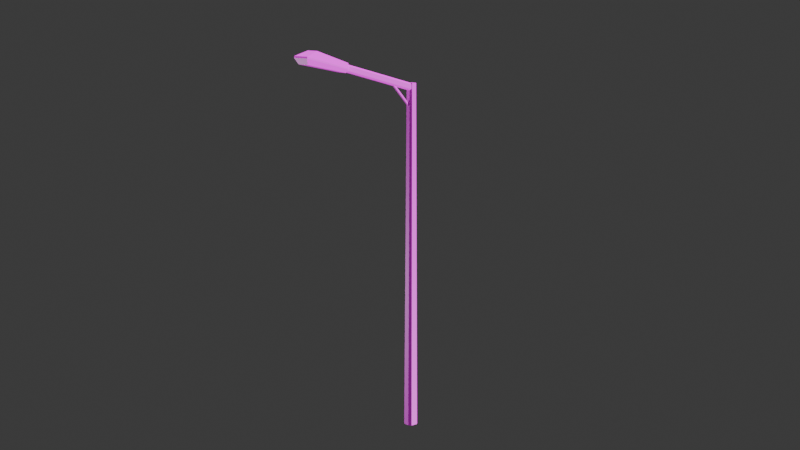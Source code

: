 # Source: SPW_Urban_Road_Props_Street_Light_01.blend  (saved by Blender 5.0.119; exported with 4.5.12 LTS)
import bpy
from mathutils import Matrix  # noqa: F401  (used for matrix-valued properties, if any)

bpy.ops.wm.read_factory_settings(use_empty=True)
scene = bpy.context.scene
scene.name = 'Scene'

# ---- collections
col_collection = bpy.data.collections.new('Collection'); scene.collection.children.link(col_collection)

# ---- images (referenced by path relative to the original .blend; pixels are not part of the script)
import os
ASSET_DIR = os.environ.get("B2B_ASSET_DIR", "")  # directory of the original .blend (textures are referenced by path, not embedded)
HERE = os.path.dirname(os.path.abspath(__file__))  # packed textures are extracted next to this script under _unpacked/

def load_image(name, relpath, width, height, colorspace="sRGB"):
    """Load a texture the original file referenced (path relative to the .blend, or extracted next to this script)."""
    p = next((c for c in (os.path.join(HERE, relpath), os.path.join(ASSET_DIR, relpath)) if relpath and os.path.exists(c)), "")
    if p:
        img = bpy.data.images.load(p, check_existing=True)
        img.name = name
    else:  # same state as the original file: an image datablock whose file is absent (Cycles renders it pink)
        img = bpy.data.images.new(name, width, height)
        img.source = "FILE"
        img.filepath = "//" + (relpath or name)
    img.colorspace_settings.name = colorspace
    return img
img_spw_urban_road_props_01_png = load_image('SPW_Urban_Road Props_01.png', 'SPW_Urban_Road Props_01.png', 1024, 1024, 'sRGB')

# ---- materials (node trees are filled in below, after node groups)
mat_spw_urban_road_props_01 = bpy.data.materials.new('SPW_Urban_Road Props_01')
mat_spw_urban_road_props_01.roughness = 0.5528
mat_spw_urban_road_props_01.specular_intensity = 1.0

# ---- material node trees
mat_spw_urban_road_props_01.use_nodes = True; mat_spw_urban_road_props_01.node_tree.nodes.clear()
_N = mat_spw_urban_road_props_01.node_tree.nodes; _L = mat_spw_urban_road_props_01.node_tree.links
n0 = _N.new('ShaderNodeBsdfPrincipled'); n0.name = '原理化 BSDF'; n0.location = (0, 300)
n0.inputs[2].default_value = 0.5528
n0.inputs[13].default_value = 1.0
n0.inputs[14].default_value = (0.2, 0.2, 0.2, 1.0)
n0.inputs[27].default_value = (0.0, 0.0, 0.0, 1.0)
n0.inputs[28].default_value = 1.0
n1 = _N.new('ShaderNodeOutputMaterial'); n1.name = '材质输出'; n1.location = (280, 300)
n2 = _N.new('ShaderNodeTexImage'); n2.name = '图像纹理'; n2.location = (-290, 271)
n2.image = img_spw_urban_road_props_01_png
_L.new(n0.outputs[0], n1.inputs[0])
_L.new(n2.outputs[0], n0.inputs[0])
n1.is_active_output = True

# ---- world
world_world = bpy.data.worlds.new('World'); scene.world = world_world
world_world.use_nodes = True; world_world.node_tree.nodes.clear()
_N = world_world.node_tree.nodes; _L = world_world.node_tree.links
n0 = _N.new('ShaderNodeOutputWorld'); n0.name = 'World Output'; n0.location = (200, 100)
n1 = _N.new('ShaderNodeBackground'); n1.name = 'Background'; n1.location = (-200, 100)
n1.inputs[0].default_value = (0.05088, 0.05088, 0.05088, 1.0)
_L.new(n1.outputs[0], n0.inputs[0])
n0.is_active_output = True
world_world.color = (0.05088, 0.05088, 0.05088)
world_world.sun_shadow_jitter_overblur = 0.0

# ---- cameras
cam_camera = bpy.data.cameras.new('Camera')
cam_camera.clip_end = 100.0
cam_camera.ortho_scale = 7.314

# ---- lights
light_light = bpy.data.lights.new('Light', 'AREA')
light_light.energy = 3000.0
light_light.shape = 'RECTANGLE'
light_light.size = 0.1
light_light.size_y = 0.1
light_x = bpy.data.lights.new('日光', 'SUN')
light_x.energy = 5.0
light_001 = bpy.data.lights.new('日光.001', 'SUN')
light_001.energy = 5.0

# ---- meshes
me_cube_035 = bpy.data.meshes.new('Cube.035')
me_cube_035.from_pydata([(0.07248, 0.0, -0.1239), (0.05017, 7.459, -0.08578), (0.08578, 7.459, -0.05017), (0.1239, -2.22e-16, -0.07248), (-0.07248, -4.441e-16, -0.1239), (-0.05017, 7.459, -0.08578), (-0.08578, 7.459, -0.05017), (-0.08578, 7.459, 0.05017), (-0.05017, 7.459, 0.08578), (0.05017, 7.459, 0.08578), (0.08578, 7.459, 0.05017), (0.1239, 0.0, 0.07248), (-0.1239, -2.22e-16, -0.07248), (-0.1239, 2.22e-16, 0.07248), (-0.07248, 0.0, 0.1239), (0.07248, 4.441e-16, 0.1239), (-2.697, 8.068, 0.2346), (-2.697, 8.068, -0.2346), (-2.706, 8.033, -0.2346), (-2.706, 8.033, 0.2346), (-1.696, 7.813, 0.1611), (-2.428, 8.17, 0.1676), (-2.428, 8.17, -0.1676), (-1.702, 7.789, -0.1611), (-2.646, 7.908, -0.1615), (-2.646, 7.908, 0.1615), (-1.702, 7.789, 0.1611), (-1.667, 7.917, 0.1151), (-1.696, 7.813, -0.1611), (-1.667, 7.917, -0.1151), (-1.721, 7.722, -0.1109), (-1.721, 7.722, 0.1109), (0.06314, 7.398, -0.07796), (0.03954, 7.31, -0.07796), (-1.865, 7.82, -0.07796), (-1.841, 7.908, -0.07796), (0.07152, 7.429, -0.0456), (-1.833, 7.94, -0.0456), (0.03116, 7.279, -0.0456), (-1.873, 7.789, -0.0456), (0.07152, 7.429, 0.0456), (-1.833, 7.94, 0.0456), (0.06314, 7.398, 0.07796), (0.03116, 7.279, 0.0456), (-1.873, 7.789, 0.0456), (-1.841, 7.908, 0.07796), (0.03954, 7.31, 0.07796), (-1.865, 7.82, 0.07796), (-0.5614, 7.512, 0.02464), (-0.5614, 7.512, -0.02464), (-0.02464, 6.914, -0.02464), (-0.02464, 6.914, 0.02464), (-0.5121, 7.512, 0.02464), (0.02464, 6.914, 0.02464), (-0.5121, 7.512, -0.02464), (0.02464, 6.914, -0.02464)], [], [(0, 1, 2, 3), (4, 5, 1, 0), (2, 1, 5, 6, 7, 8, 9, 10), (3, 2, 10, 11), (12, 6, 5, 4), (13, 7, 6, 12), (14, 8, 7, 13), (15, 9, 8, 14), (11, 10, 9, 15), (15, 14, 13, 12, 4, 0, 3, 11), (16, 17, 18, 19), (16, 19, 26, 20), (17, 16, 21, 22), (19, 18, 24, 25), (20, 27, 21, 16), (17, 22, 29, 28), (27, 29, 22, 21), (28, 23, 18, 17), (23, 30, 24, 18), (19, 25, 31, 26), (25, 24, 30, 31), (28, 20, 26, 23), (20, 28, 29, 27), (23, 26, 31, 30), (32, 33, 34, 35), (36, 32, 35, 37), (33, 38, 39, 34), (40, 36, 37, 41), (36, 40, 42, 46, 43, 38, 33, 32), (38, 43, 44, 39), (42, 40, 41, 45), (43, 46, 47, 44), (44, 47, 45, 41, 37, 35, 34, 39), (46, 42, 45, 47), (48, 49, 50, 51), (52, 48, 51, 53), (52, 54, 49, 48), (49, 54, 55, 50), (51, 50, 55, 53), (54, 52, 53, 55)])
me_cube_035.polygons.foreach_set('use_smooth', [True] * 40)
_k = set([(0, 1), (0, 3), (0, 4), (1, 2), (1, 5), (2, 3), (2, 10), (3, 11), (4, 5), (4, 12), (5, 6), (6, 7), (6, 12), (7, 8), (7, 13), (8, 9), (8, 14), (9, 10), (9, 15), (10, 11), (11, 15), (12, 13), (13, 14), (14, 15), (16, 17), (16, 19), (16, 20), (16, 21), (17, 18), (17, 22), (17, 28), (18, 19), (18, 23), (18, 24), (19, 25), (19, 26), (20, 26), (20, 27), (21, 22), (21, 27), (22, 29), (23, 28), (23, 30), (24, 25), (24, 30), (25, 31), (26, 31), (27, 29), (28, 29), (30, 31), (32, 33), (32, 35), (32, 36), (33, 34), (33, 38), (34, 35), (34, 39), (35, 37), (36, 37), (36, 40), (37, 41), (38, 39), (38, 43), (39, 44), (40, 41), (40, 42), (41, 45), (42, 45), (42, 46), (43, 44), (43, 46), (44, 47), (45, 47), (46, 47), (48, 49), (48, 51), (48, 52), (49, 50), (49, 54), (50, 51), (50, 55), (51, 53), (52, 53), (52, 54), (53, 55), (54, 55)])
me_cube_035.attributes.new('sharp_edge', 'BOOLEAN', 'EDGE').data.foreach_set('value', [ (min(e.vertices), max(e.vertices)) in _k for e in me_cube_035.edges])
_uv = me_cube_035.uv_layers.new(name='UVMap')
_uv.uv.foreach_set('vector', [0.01487, 0.8952, 0.02494, 0.8952, 0.02494, 0.9073, 0.01487, 0.9073, 0.01487, 0.8952, 0.02494, 0.8952, 0.02494, 0.9073, 0.01487, 0.9073, 0.01889, 0.9073, 0.02317, 0.9055, 0.02494, 0.9012, 0.02317, 0.8969, 0.01889, 0.8952, 0.01462, 0.8969, 0.01285, 0.9012, 0.01462, 0.9055, 0.01487, 0.8952, 0.02494, 0.8952, 0.02494, 0.9073, 0.01487, 0.9073, 0.01487, 0.8952, 0.02494, 0.8952, 0.02494, 0.9073, 0.01487, 0.9073, 0.01487, 0.8952, 0.02494, 0.8952, 0.02494, 0.9073, 0.01487, 0.9073, 0.01487, 0.8952, 0.02494, 0.8952, 0.02494, 0.9073, 0.01487, 0.9073, 0.01487, 0.8952, 0.02494, 0.8952, 0.02494, 0.9073, 0.01487, 0.9073, 0.01487, 0.8952, 0.02494, 0.8952, 0.02494, 0.9073, 0.01487, 0.9073, 0.0, 0.0, 0.0, 0.0, 0.0, 0.0, 0.0, 0.0, 0.0, 0.0, 0.0, 0.0, 0.0, 0.0, 0.0, 0.0, 0.01464, 0.8935, 0.02662, 0.8935, 0.02662, 0.9055, 0.01464, 0.9055, 0.02662, 0.8935, 0.02662, 0.9055, 0.01464, 0.9055, 0.01464, 0.8935, 0.01464, 0.8935, 0.02662, 0.8935, 0.02662, 0.9055, 0.01464, 0.9055, 0.01464, 0.9716, 0.02662, 0.9716, 0.02662, 0.9836, 0.01464, 0.9836, 0.02662, 0.8935, 0.02662, 0.9055, 0.01464, 0.9055, 0.01464, 0.8935, 0.02662, 0.8935, 0.02662, 0.9055, 0.01464, 0.9055, 0.01464, 0.8935, 0.01464, 0.8935, 0.02662, 0.8935, 0.02662, 0.9055, 0.01464, 0.9055, 0.02662, 0.8935, 0.02662, 0.9055, 0.01464, 0.9055, 0.01464, 0.8935, 0.02662, 0.9716, 0.02662, 0.9836, 0.01464, 0.9836, 0.01464, 0.9716, 0.02662, 0.9716, 0.02662, 0.9836, 0.01464, 0.9836, 0.01464, 0.9716, 0.01464, 0.9716, 0.02662, 0.9716, 0.02662, 0.9836, 0.01464, 0.9836, 0.01464, 0.8935, 0.02662, 0.8935, 0.02662, 0.9055, 0.01464, 0.9055, 0.01464, 0.8935, 0.02662, 0.8935, 0.02662, 0.9055, 0.01464, 0.9055, 0.01464, 0.9716, 0.02662, 0.9716, 0.02662, 0.9836, 0.01464, 0.9836, 0.01285, 0.8952, 0.02494, 0.8952, 0.02494, 0.9073, 0.01285, 0.9073, 0.01285, 0.8952, 0.02494, 0.8952, 0.02494, 0.9073, 0.01285, 0.9073, 0.01285, 0.8952, 0.02494, 0.8952, 0.02494, 0.9073, 0.01285, 0.9073, 0.01285, 0.8952, 0.02494, 0.8952, 0.02494, 0.9073, 0.01285, 0.9073, 0.01889, 0.9073, 0.02317, 0.9055, 0.02494, 0.9012, 0.02317, 0.8969, 0.01889, 0.8952, 0.01462, 0.8969, 0.01285, 0.9012, 0.01462, 0.9055, 0.01285, 0.8952, 0.02494, 0.8952, 0.02494, 0.9073, 0.01285, 0.9073, 0.01285, 0.8952, 0.02494, 0.8952, 0.02494, 0.9073, 0.01285, 0.9073, 0.01285, 0.8952, 0.02494, 0.8952, 0.02494, 0.9073, 0.01285, 0.9073, 0.01889, 0.8952, 0.01462, 0.8969, 0.01285, 0.9012, 0.01462, 0.9055, 0.01889, 0.9073, 0.02317, 0.9055, 0.02494, 0.9012, 0.02317, 0.8969, 0.01285, 0.8952, 0.02494, 0.8952, 0.02494, 0.9073, 0.01285, 0.9073, 0.01285, 0.8952, 0.02494, 0.8952, 0.02494, 0.9073, 0.01285, 0.9073, 0.01285, 0.8952, 0.02494, 0.8952, 0.02494, 0.9073, 0.01285, 0.9073, 0.01285, 0.8952, 0.02494, 0.8952, 0.02494, 0.9073, 0.01285, 0.9073, 0.01285, 0.8952, 0.02494, 0.8952, 0.02494, 0.9073, 0.01285, 0.9073, 0.01285, 0.8952, 0.02494, 0.8952, 0.02494, 0.9073, 0.01285, 0.9073, 0.01285, 0.8952, 0.02494, 0.8952, 0.02494, 0.9073, 0.01285, 0.9073])
me_cube_035.materials.append(mat_spw_urban_road_props_01)
me_cube_035.update()
me_cube_035.normals_split_custom_set([tuple(v) for v in zip(*[iter([0.7071, 0.005733, -0.7071, 0.7071, 0.005733, -0.7071, 0.7071, 0.005733, -0.7071, 0.7071, 0.005733, -0.7071, -2.606e-07, 0.005115, -1.0, -2.606e-07, 0.005115, -1.0, -2.606e-07, 0.005115, -1.0, -2.606e-07, 0.005115, -1.0, 0.0, 1.0, -2.216e-06, 0.0, 1.0, -2.216e-06, 0.0, 1.0, -2.216e-06, 0.0, 1.0, -2.216e-06, 0.0, 1.0, -2.216e-06, 0.0, 1.0, -2.216e-06, 0.0, 1.0, -2.216e-06, 0.0, 1.0, -2.216e-06, 1.0, 0.005115, -3.258e-08, 1.0, 0.005115, -3.258e-08, 1.0, 0.005115, -3.258e-08, 1.0, 0.005115, -3.258e-08, -0.7071, 0.005733, -0.7071, -0.7071, 0.005733, -0.7071, -0.7071, 0.005733, -0.7071, -0.7071, 0.005733, -0.7071, -1.0, 0.005115, -1.792e-07, -1.0, 0.005115, -1.792e-07, -1.0, 0.005115, -1.792e-07, -1.0, 0.005115, -1.792e-07, -0.7071, 0.005733, 0.7071, -0.7071, 0.005733, 0.7071, -0.7071, 0.005733, 0.7071, -0.7071, 0.005733, 0.7071, 6.515e-08, 0.005116, 1.0, 6.515e-08, 0.005116, 1.0, 6.515e-08, 0.005116, 1.0, 6.515e-08, 0.005116, 1.0, 0.7071, 0.005733, 0.7071, 0.7071, 0.005733, 0.7071, 0.7071, 0.005733, 0.7071, 0.7071, 0.005733, 0.7071, 1.856e-17, -1.0, 1.859e-15, 1.856e-17, -1.0, 1.859e-15, 1.856e-17, -1.0, 1.859e-15, 1.856e-17, -1.0, 1.859e-15, 1.856e-17, -1.0, 1.859e-15, 1.856e-17, -1.0, 1.859e-15, 1.856e-17, -1.0, 1.859e-15, 1.856e-17, -1.0, 1.859e-15, -0.9692, 0.2461, 0.0, -0.9692, 0.2461, 0.0, -0.9692, 0.2461, 0.0, -0.9692, 0.2461, 0.0, 0.06859, -0.01809, 0.9975, 0.06859, -0.01809, 0.9975, 0.06859, -0.01809, 0.9975, 0.06859, -0.01809, 0.9975, -0.3542, 0.9352, 0.0, -0.3542, 0.9352, 0.0, -0.3542, 0.9352, 0.0, -0.3542, 0.9352, 0.0, -0.8991, -0.4377, 0.0, -0.8991, -0.4377, 0.0, -0.8991, -0.4377, 0.0, -0.8991, -0.4377, 0.0, 0.1526, 0.2957, 0.943, 0.1526, 0.2957, 0.943, 0.1526, 0.2957, 0.943, 0.1526, 0.2957, 0.943, 0.1526, 0.2957, -0.943, 0.1526, 0.2957, -0.943, 0.1526, 0.2957, -0.943, 0.1526, 0.2957, -0.943, 0.3147, 0.9492, 0.0, 0.3147, 0.9492, 0.0, 0.3147, 0.9492, 0.0, 0.3147, 0.9492, 0.0, 0.06859, -0.01809, -0.9975, 0.06859, -0.01809, -0.9975, 0.06859, -0.01809, -0.9975, 0.06859, -0.01809, -0.9975, -0.06884, -0.5497, -0.8325, -0.06884, -0.5497, -0.8325, -0.06884, -0.5497, -0.8325, -0.06884, -0.5497, -0.8325, -0.06884, -0.5497, 0.8325, -0.06884, -0.5497, 0.8325, -0.06884, -0.5497, 0.8325, -0.06884, -0.5497, 0.8325, -0.1972, -0.9804, 0.0, -0.1972, -0.9804, 0.0, -0.1972, -0.9804, 0.0, -0.1972, -0.9804, 0.0, 0.9634, -0.268, 0.0, 0.9634, -0.268, 0.0, 0.9622, -0.2722, 8.766e-08, 0.9622, -0.2722, -2.915e-08, 0.9634, -0.268, 0.0, 0.9634, -0.268, 0.0, 0.9636, -0.2673, 0.0, 0.9636, -0.2673, 0.0, 0.9622, -0.2722, -2.915e-08, 0.9622, -0.2722, 8.766e-08, 0.9621, -0.2726, 0.0, 0.9621, -0.2726, 0.0, 1.119e-06, 3.845e-06, -1.0, 1.119e-06, 3.845e-06, -1.0, 1.119e-06, 3.845e-06, -1.0, 1.119e-06, 3.845e-06, -1.0, 0.183, 0.683, -0.7071, 0.183, 0.683, -0.7071, 0.183, 0.683, -0.7071, 0.183, 0.683, -0.7071, -0.183, -0.683, -0.7071, -0.183, -0.683, -0.7071, -0.183, -0.683, -0.7071, -0.183, -0.683, -0.7071, 0.2588, 0.9659, 0.0, 0.2588, 0.9659, 0.0, 0.2588, 0.9659, 0.0, 0.2588, 0.9659, 0.0, 0.9659, -0.2588, -1.341e-06, 0.9659, -0.2588, -1.341e-06, 0.9659, -0.2588, -1.341e-06, 0.9659, -0.2588, -1.341e-06, 0.9659, -0.2588, -1.341e-06, 0.9659, -0.2588, -1.341e-06, 0.9659, -0.2588, -1.341e-06, 0.9659, -0.2588, -1.341e-06, -0.2588, -0.9659, 4.198e-07, -0.2588, -0.9659, 4.198e-07, -0.2588, -0.9659, 4.198e-07, -0.2588, -0.9659, 4.198e-07, 0.183, 0.683, 0.7071, 0.183, 0.683, 0.7071, 0.183, 0.683, 0.7071, 0.183, 0.683, 0.7071, -0.183, -0.683, 0.7071, -0.183, -0.683, 0.7071, -0.183, -0.683, 0.7071, -0.183, -0.683, 0.7071, -0.9659, 0.2588, 1.677e-06, -0.9659, 0.2588, 1.677e-06, -0.9659, 0.2588, 1.677e-06, -0.9659, 0.2588, 1.677e-06, -0.9659, 0.2588, 1.677e-06, -0.9659, 0.2588, 1.677e-06, -0.9659, 0.2588, 1.677e-06, -0.9659, 0.2588, 1.677e-06, -2.849e-08, 9.945e-08, 1.0, -2.849e-08, 9.945e-08, 1.0, -2.849e-08, 9.945e-08, 1.0, -2.849e-08, 9.945e-08, 1.0, -0.7442, -0.668, 0.0, -0.7442, -0.668, 0.0, -0.7442, -0.668, 0.0, -0.7442, -0.668, 0.0, 0.0, 4.673e-08, 1.0, 0.0, 4.673e-08, 1.0, 0.0, 4.673e-08, 1.0, 0.0, 4.673e-08, 1.0, 0.0, 1.0, 0.0, 0.0, 1.0, 0.0, 0.0, 1.0, 0.0, 0.0, 1.0, 0.0, 0.0, -4.361e-08, -1.0, 0.0, -4.361e-08, -1.0, 0.0, -4.361e-08, -1.0, 0.0, -4.361e-08, -1.0, 0.0, -1.0, 0.0, 0.0, -1.0, 0.0, 0.0, -1.0, 0.0, 0.0, -1.0, 0.0, 0.7442, 0.668, 0.0, 0.7442, 0.668, 0.0, 0.7442, 0.668, 0.0, 0.7442, 0.668, 0.0])] * 3)])

# ---- objects
ob_light = bpy.data.objects.new('Light', light_light)
ob_camera = bpy.data.objects.new('Camera', cam_camera)
ob_spw_urban_road_props_street_light_01 = bpy.data.objects.new('SPW_Urban_Road Props_Street Light_01', me_cube_035)
ob_x = bpy.data.objects.new('日光', light_x)
ob_001 = bpy.data.objects.new('日光.001', light_001)

# ---- transforms, parenting, visibility, modifiers, constraints
ob_light.location = (-9.851, 16.31, -1.559)
ob_light.rotation_euler = (-3.196, 1.233, -0.5767)
ob_light.lock_rotations_4d = False
ob_light.empty_display_type = 'ARROWS'
ob_light.color = (0.0, 0.0, 0.0, 0.0)
ob_light.lineart.crease_threshold = 0.0
ob_camera.location = (-14.27, -18.32, 8.935)
ob_camera.rotation_euler = (1.38, 4.312e-08, -0.6516)
ob_camera.lock_rotations_4d = False
ob_camera.empty_display_type = 'ARROWS'
ob_camera.color = (0.0, 0.0, 0.0, 0.0)
ob_camera.display_type = 'WIRE'
ob_camera.lineart.crease_threshold = 0.0
ob_spw_urban_road_props_street_light_01.location = (0.0, 0.0, 0.0)
ob_spw_urban_road_props_street_light_01.rotation_euler = (1.571, -0.0, 0.0)
ob_x.location = (12.13, -11.41, -3.852)
ob_x.rotation_euler = (2.026, 0.6394, 0.9746)
ob_001.location = (-1.66, 8.488, 17.07)

# ---- collection membership
col_collection.objects.link(ob_light)
col_collection.objects.link(ob_camera)
col_collection.objects.link(ob_spw_urban_road_props_street_light_01)
col_collection.objects.link(ob_x)
col_collection.objects.link(ob_001)

# ---- scene / render settings (as saved in the file)
scene.camera = ob_camera
scene.frame_start = 1; scene.frame_end = 250; scene.frame_set(1)
scene.render.engine = 'BLENDER_EEVEE_NEXT'
scene.render.bake_bias = 0.0
scene.render.bake_samples = 0
scene.cycles.sampling_pattern = 'TABULATED_SOBOL'
scene.eevee.use_volume_custom_range = False
bpy.context.view_layer.update()
